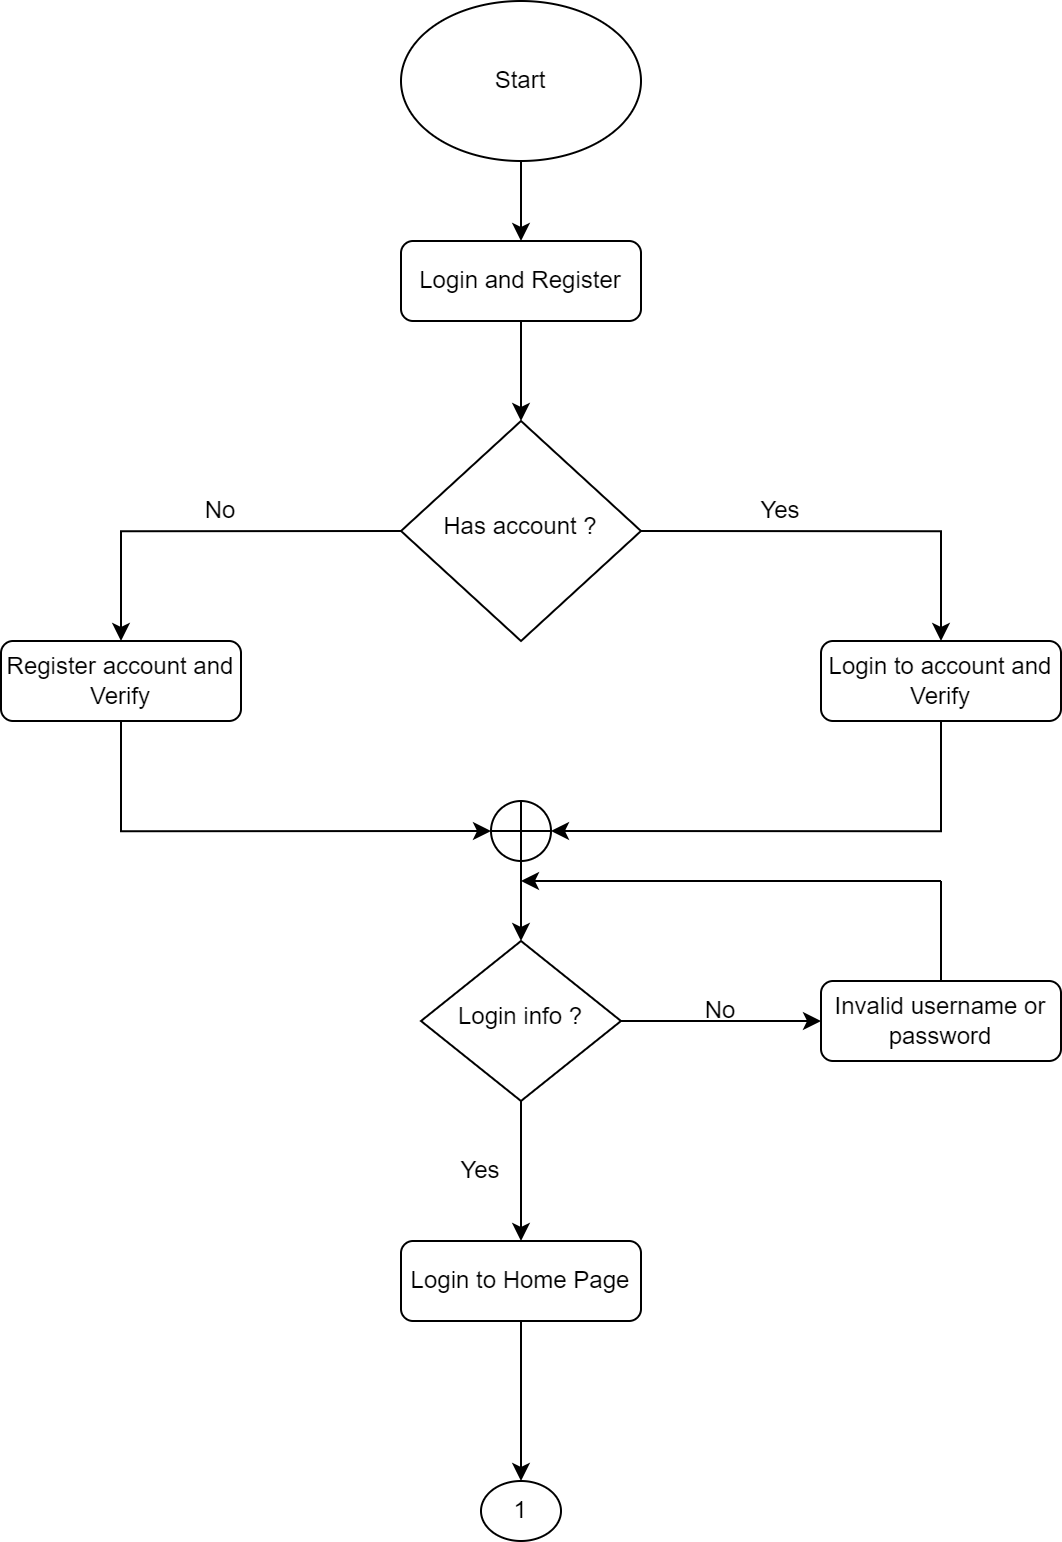

The diagram above was exported from draw.io. Its source (the exported page's mxGraphModel, read from the mxfile embedded in the PNG):
<mxGraphModel dx="2256" dy="2004" grid="1" gridSize="10" guides="1" tooltips="1" connect="1" arrows="1" fold="1" page="1" pageScale="1" pageWidth="827" pageHeight="1169" math="0" shadow="0">
  <root>
    <mxCell id="WIyWlLk6GJQsqaUBKTNV-0" />
    <mxCell id="WIyWlLk6GJQsqaUBKTNV-1" parent="WIyWlLk6GJQsqaUBKTNV-0" />
    <mxCell id="1oYgHXCvg-JzntdCWRDY-4" style="edgeStyle=orthogonalEdgeStyle;rounded=0;orthogonalLoop=1;jettySize=auto;html=1;exitX=0.5;exitY=1;exitDx=0;exitDy=0;entryX=0.5;entryY=0;entryDx=0;entryDy=0;" edge="1" parent="WIyWlLk6GJQsqaUBKTNV-1" source="WIyWlLk6GJQsqaUBKTNV-3" target="WIyWlLk6GJQsqaUBKTNV-6">
      <mxGeometry relative="1" as="geometry" />
    </mxCell>
    <mxCell id="WIyWlLk6GJQsqaUBKTNV-3" value="Login and Register" style="rounded=1;whiteSpace=wrap;html=1;fontSize=12;glass=0;strokeWidth=1;shadow=0;" parent="WIyWlLk6GJQsqaUBKTNV-1" vertex="1">
      <mxGeometry x="150" y="50" width="120" height="40" as="geometry" />
    </mxCell>
    <mxCell id="1oYgHXCvg-JzntdCWRDY-2" style="edgeStyle=orthogonalEdgeStyle;rounded=0;orthogonalLoop=1;jettySize=auto;html=1;exitX=1;exitY=0.5;exitDx=0;exitDy=0;entryX=0.5;entryY=0;entryDx=0;entryDy=0;" edge="1" parent="WIyWlLk6GJQsqaUBKTNV-1" source="WIyWlLk6GJQsqaUBKTNV-6" target="WIyWlLk6GJQsqaUBKTNV-7">
      <mxGeometry relative="1" as="geometry" />
    </mxCell>
    <mxCell id="1oYgHXCvg-JzntdCWRDY-5" style="edgeStyle=orthogonalEdgeStyle;rounded=0;orthogonalLoop=1;jettySize=auto;html=1;exitX=0;exitY=0.5;exitDx=0;exitDy=0;entryX=0.5;entryY=0;entryDx=0;entryDy=0;" edge="1" parent="WIyWlLk6GJQsqaUBKTNV-1" source="WIyWlLk6GJQsqaUBKTNV-6" target="WIyWlLk6GJQsqaUBKTNV-12">
      <mxGeometry relative="1" as="geometry" />
    </mxCell>
    <mxCell id="WIyWlLk6GJQsqaUBKTNV-6" value="Has account ?" style="rhombus;whiteSpace=wrap;html=1;shadow=0;fontFamily=Helvetica;fontSize=12;align=center;strokeWidth=1;spacing=6;spacingTop=-4;" parent="WIyWlLk6GJQsqaUBKTNV-1" vertex="1">
      <mxGeometry x="150" y="140" width="120" height="110" as="geometry" />
    </mxCell>
    <mxCell id="1oYgHXCvg-JzntdCWRDY-16" style="edgeStyle=orthogonalEdgeStyle;rounded=0;orthogonalLoop=1;jettySize=auto;html=1;exitX=0.5;exitY=1;exitDx=0;exitDy=0;entryX=1;entryY=0.5;entryDx=0;entryDy=0;" edge="1" parent="WIyWlLk6GJQsqaUBKTNV-1" source="WIyWlLk6GJQsqaUBKTNV-7" target="1oYgHXCvg-JzntdCWRDY-14">
      <mxGeometry relative="1" as="geometry" />
    </mxCell>
    <mxCell id="WIyWlLk6GJQsqaUBKTNV-7" value="Login to account and Verify" style="rounded=1;whiteSpace=wrap;html=1;fontSize=12;glass=0;strokeWidth=1;shadow=0;" parent="WIyWlLk6GJQsqaUBKTNV-1" vertex="1">
      <mxGeometry x="360" y="250" width="120" height="40" as="geometry" />
    </mxCell>
    <mxCell id="1oYgHXCvg-JzntdCWRDY-9" style="edgeStyle=orthogonalEdgeStyle;rounded=0;orthogonalLoop=1;jettySize=auto;html=1;exitX=0.5;exitY=1;exitDx=0;exitDy=0;entryX=0.5;entryY=0;entryDx=0;entryDy=0;" edge="1" parent="WIyWlLk6GJQsqaUBKTNV-1" source="WIyWlLk6GJQsqaUBKTNV-10" target="WIyWlLk6GJQsqaUBKTNV-11">
      <mxGeometry relative="1" as="geometry" />
    </mxCell>
    <mxCell id="1oYgHXCvg-JzntdCWRDY-13" style="edgeStyle=orthogonalEdgeStyle;rounded=0;orthogonalLoop=1;jettySize=auto;html=1;exitX=1;exitY=0.5;exitDx=0;exitDy=0;entryX=0;entryY=0.5;entryDx=0;entryDy=0;" edge="1" parent="WIyWlLk6GJQsqaUBKTNV-1" source="WIyWlLk6GJQsqaUBKTNV-10" target="1oYgHXCvg-JzntdCWRDY-11">
      <mxGeometry relative="1" as="geometry" />
    </mxCell>
    <mxCell id="WIyWlLk6GJQsqaUBKTNV-10" value="Login info ?" style="rhombus;whiteSpace=wrap;html=1;shadow=0;fontFamily=Helvetica;fontSize=12;align=center;strokeWidth=1;spacing=6;spacingTop=-4;" parent="WIyWlLk6GJQsqaUBKTNV-1" vertex="1">
      <mxGeometry x="160" y="400" width="100" height="80" as="geometry" />
    </mxCell>
    <mxCell id="1oYgHXCvg-JzntdCWRDY-8" style="edgeStyle=orthogonalEdgeStyle;rounded=0;orthogonalLoop=1;jettySize=auto;html=1;exitX=0.5;exitY=1;exitDx=0;exitDy=0;" edge="1" parent="WIyWlLk6GJQsqaUBKTNV-1" source="WIyWlLk6GJQsqaUBKTNV-11" target="1oYgHXCvg-JzntdCWRDY-7">
      <mxGeometry relative="1" as="geometry" />
    </mxCell>
    <mxCell id="WIyWlLk6GJQsqaUBKTNV-11" value="Login to Home Page" style="rounded=1;whiteSpace=wrap;html=1;fontSize=12;glass=0;strokeWidth=1;shadow=0;" parent="WIyWlLk6GJQsqaUBKTNV-1" vertex="1">
      <mxGeometry x="150" y="550" width="120" height="40" as="geometry" />
    </mxCell>
    <mxCell id="1oYgHXCvg-JzntdCWRDY-15" style="edgeStyle=orthogonalEdgeStyle;rounded=0;orthogonalLoop=1;jettySize=auto;html=1;exitX=0.5;exitY=1;exitDx=0;exitDy=0;entryX=0;entryY=0.5;entryDx=0;entryDy=0;" edge="1" parent="WIyWlLk6GJQsqaUBKTNV-1" source="WIyWlLk6GJQsqaUBKTNV-12" target="1oYgHXCvg-JzntdCWRDY-14">
      <mxGeometry relative="1" as="geometry" />
    </mxCell>
    <mxCell id="WIyWlLk6GJQsqaUBKTNV-12" value="Register account and Verify" style="rounded=1;whiteSpace=wrap;html=1;fontSize=12;glass=0;strokeWidth=1;shadow=0;" parent="WIyWlLk6GJQsqaUBKTNV-1" vertex="1">
      <mxGeometry x="-50" y="250" width="120" height="40" as="geometry" />
    </mxCell>
    <mxCell id="1oYgHXCvg-JzntdCWRDY-1" style="edgeStyle=orthogonalEdgeStyle;rounded=0;orthogonalLoop=1;jettySize=auto;html=1;exitX=0.5;exitY=1;exitDx=0;exitDy=0;entryX=0.5;entryY=0;entryDx=0;entryDy=0;" edge="1" parent="WIyWlLk6GJQsqaUBKTNV-1" source="1oYgHXCvg-JzntdCWRDY-0" target="WIyWlLk6GJQsqaUBKTNV-3">
      <mxGeometry relative="1" as="geometry" />
    </mxCell>
    <mxCell id="1oYgHXCvg-JzntdCWRDY-0" value="Start" style="ellipse;whiteSpace=wrap;html=1;" vertex="1" parent="WIyWlLk6GJQsqaUBKTNV-1">
      <mxGeometry x="150" y="-70" width="120" height="80" as="geometry" />
    </mxCell>
    <mxCell id="1oYgHXCvg-JzntdCWRDY-3" value="Yes" style="text;html=1;strokeColor=none;fillColor=none;align=center;verticalAlign=middle;whiteSpace=wrap;rounded=0;" vertex="1" parent="WIyWlLk6GJQsqaUBKTNV-1">
      <mxGeometry x="310" y="170" width="60" height="30" as="geometry" />
    </mxCell>
    <mxCell id="1oYgHXCvg-JzntdCWRDY-6" value="No" style="text;html=1;strokeColor=none;fillColor=none;align=center;verticalAlign=middle;whiteSpace=wrap;rounded=0;" vertex="1" parent="WIyWlLk6GJQsqaUBKTNV-1">
      <mxGeometry x="30" y="170" width="60" height="30" as="geometry" />
    </mxCell>
    <mxCell id="1oYgHXCvg-JzntdCWRDY-7" value="1" style="ellipse;whiteSpace=wrap;html=1;" vertex="1" parent="WIyWlLk6GJQsqaUBKTNV-1">
      <mxGeometry x="190" y="670" width="40" height="30" as="geometry" />
    </mxCell>
    <mxCell id="1oYgHXCvg-JzntdCWRDY-10" value="Yes" style="text;html=1;strokeColor=none;fillColor=none;align=center;verticalAlign=middle;whiteSpace=wrap;rounded=0;" vertex="1" parent="WIyWlLk6GJQsqaUBKTNV-1">
      <mxGeometry x="160" y="500" width="60" height="30" as="geometry" />
    </mxCell>
    <mxCell id="1oYgHXCvg-JzntdCWRDY-19" style="edgeStyle=orthogonalEdgeStyle;rounded=0;orthogonalLoop=1;jettySize=auto;html=1;exitX=0.5;exitY=0;exitDx=0;exitDy=0;endArrow=none;endFill=0;" edge="1" parent="WIyWlLk6GJQsqaUBKTNV-1" source="1oYgHXCvg-JzntdCWRDY-11">
      <mxGeometry relative="1" as="geometry">
        <mxPoint x="420" y="370" as="targetPoint" />
      </mxGeometry>
    </mxCell>
    <mxCell id="1oYgHXCvg-JzntdCWRDY-11" value="Invalid username or password" style="rounded=1;whiteSpace=wrap;html=1;fontSize=12;glass=0;strokeWidth=1;shadow=0;" vertex="1" parent="WIyWlLk6GJQsqaUBKTNV-1">
      <mxGeometry x="360" y="420" width="120" height="40" as="geometry" />
    </mxCell>
    <mxCell id="1oYgHXCvg-JzntdCWRDY-17" style="edgeStyle=orthogonalEdgeStyle;rounded=0;orthogonalLoop=1;jettySize=auto;html=1;exitX=0.5;exitY=1;exitDx=0;exitDy=0;entryX=0.5;entryY=0;entryDx=0;entryDy=0;" edge="1" parent="WIyWlLk6GJQsqaUBKTNV-1" source="1oYgHXCvg-JzntdCWRDY-14" target="WIyWlLk6GJQsqaUBKTNV-10">
      <mxGeometry relative="1" as="geometry" />
    </mxCell>
    <mxCell id="1oYgHXCvg-JzntdCWRDY-14" value="" style="shape=orEllipse;perimeter=ellipsePerimeter;whiteSpace=wrap;html=1;backgroundOutline=1;" vertex="1" parent="WIyWlLk6GJQsqaUBKTNV-1">
      <mxGeometry x="195" y="330" width="30" height="30" as="geometry" />
    </mxCell>
    <mxCell id="1oYgHXCvg-JzntdCWRDY-22" value="" style="endArrow=none;html=1;rounded=0;startArrow=classic;startFill=1;" edge="1" parent="WIyWlLk6GJQsqaUBKTNV-1">
      <mxGeometry width="50" height="50" relative="1" as="geometry">
        <mxPoint x="210" y="370" as="sourcePoint" />
        <mxPoint x="420" y="370" as="targetPoint" />
      </mxGeometry>
    </mxCell>
    <mxCell id="1oYgHXCvg-JzntdCWRDY-23" value="No" style="text;html=1;strokeColor=none;fillColor=none;align=center;verticalAlign=middle;whiteSpace=wrap;rounded=0;" vertex="1" parent="WIyWlLk6GJQsqaUBKTNV-1">
      <mxGeometry x="280" y="420" width="60" height="30" as="geometry" />
    </mxCell>
  </root>
</mxGraphModel>